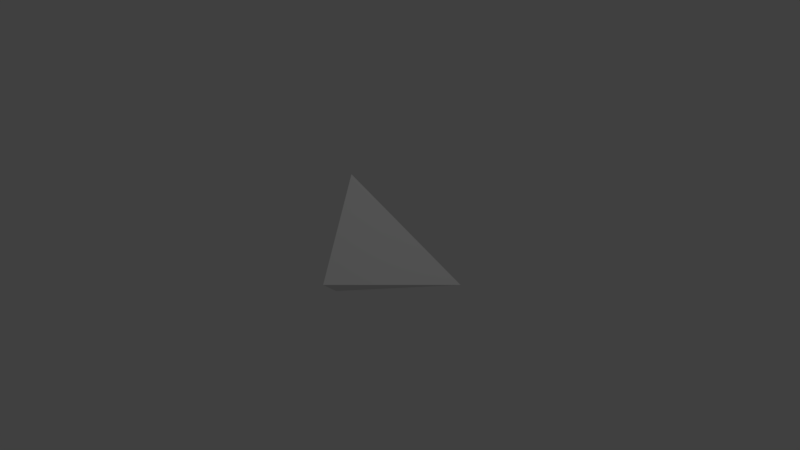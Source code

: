 # Source: cristalDebris.blend  (saved by Blender 2.79.0; exported with 4.5.12 LTS)
import bpy
from mathutils import Matrix  # noqa: F401  (used for matrix-valued properties, if any)

bpy.ops.wm.read_factory_settings(use_empty=True)
scene = bpy.context.scene
scene.name = 'Scene'

# ---- collections
col_collection_1 = bpy.data.collections.new('Collection 1'); scene.collection.children.link(col_collection_1)

# ---- world
world_world = bpy.data.worlds.new('World'); scene.world = world_world
world_world.color = (0.05088, 0.05088, 0.05088)
world_world.use_sun_shadow = False
world_world.sun_shadow_jitter_overblur = 0.0
world_world.cycles.sampling_method = 'MANUAL'

# ---- cameras
cam_camera = bpy.data.cameras.new('Camera')
cam_camera.clip_end = 100.0
cam_camera.lens = 35.0
cam_camera.sensor_width = 32.0
cam_camera.sensor_height = 18.0
cam_camera.ortho_scale = 7.314
cam_camera.dof.focus_distance = 0.0
cam_camera.dof.aperture_fstop = 128.0

# ---- lights
light_lamp = bpy.data.lights.new('Lamp', 'POINT')
light_lamp.transmission_factor = 0.0
light_lamp.cutoff_distance = 30.0
light_lamp.energy = 100.0
light_lamp.shadow_buffer_clip_start = 1.001
light_lamp.shadow_soft_size = 0.1
light_lamp.shadow_maximum_resolution = 0.006
light_lamp.use_absolute_resolution = True

# ---- meshes
me_cube_001 = bpy.data.meshes.new('Cube.001')
me_cube_001.from_pydata([(-0.838, 0.1016, -0.9607), (0.9132, 0.7561, -0.3779), (0.253, -0.96, 0.03017), (-0.4341, 0.1016, 0.9454)], [], [(0, 1, 2), (0, 2, 3), (1, 0, 3), (1, 3, 2)])
me_cube_001.use_remesh_preserve_volume = False
me_cube_001.use_remesh_preserve_attributes = False
me_cube_001.use_mirror_vertex_groups = False
me_cube_001.update()

# ---- objects
ob_cube = bpy.data.objects.new('Cube', me_cube_001)
ob_lamp = bpy.data.objects.new('Lamp', light_lamp)
ob_camera = bpy.data.objects.new('Camera', cam_camera)

# ---- transforms, parenting, visibility, modifiers, constraints
ob_cube.location = (0.0, 0.0, 0.0)
ob_cube.lineart.crease_threshold = 0.0
ob_lamp.location = (4.076, 1.005, 5.904)
ob_lamp.rotation_euler = (0.6503, 0.05522, 1.866)
ob_lamp.lock_rotations_4d = False
ob_lamp.empty_display_type = 'ARROWS'
ob_lamp.color = (0.0, 0.0, 0.0, 0.0)
ob_lamp.lineart.crease_threshold = 0.0
ob_camera.location = (7.481, -6.508, 5.344)
ob_camera.rotation_euler = (1.109, 0.0, 0.8149)
ob_camera.lock_rotations_4d = False
ob_camera.empty_display_type = 'ARROWS'
ob_camera.color = (0.0, 0.0, 0.0, 0.0)
ob_camera.display_type = 'WIRE'
ob_camera.lineart.crease_threshold = 0.0

# ---- collection membership
col_collection_1.objects.link(ob_cube)
col_collection_1.objects.link(ob_lamp)
col_collection_1.objects.link(ob_camera)

# ---- scene / render settings (as saved in the file)
scene.camera = ob_camera
scene.frame_start = 1; scene.frame_end = 250; scene.frame_set(1)
scene.render.engine = 'BLENDER_EEVEE_NEXT'
scene.render.resolution_percentage = 50
scene.render.dither_intensity = 0.0
scene.cycles.use_denoising = False
scene.cycles.samples = 128
scene.cycles.sampling_pattern = 'TABULATED_SOBOL'
scene.cycles.use_adaptive_sampling = False
scene.cycles.use_light_tree = False
scene.cycles.blur_glossy = 0.0
scene.cycles.sample_clamp_indirect = 0.0
scene.view_settings.view_transform = 'Standard'
bpy.context.view_layer.update()
